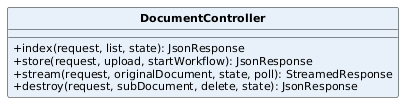

The diagram above was rendered by PlantUML. Its source (embedded in the PNG):
@startuml
skinparam classAttributeIconSize 0
skinparam classFontStyle bold
skinparam classFontSize 13
skinparam classAttributeFontSize 11
skinparam shadowing false
hide circle
class DocumentController #E8F1FA {
  +index(request, list, state): JsonResponse
  +store(request, upload, startWorkflow): JsonResponse
  +stream(request, originalDocument, state, poll): StreamedResponse
  +destroy(request, subDocument, delete, state): JsonResponse
}
@enduml